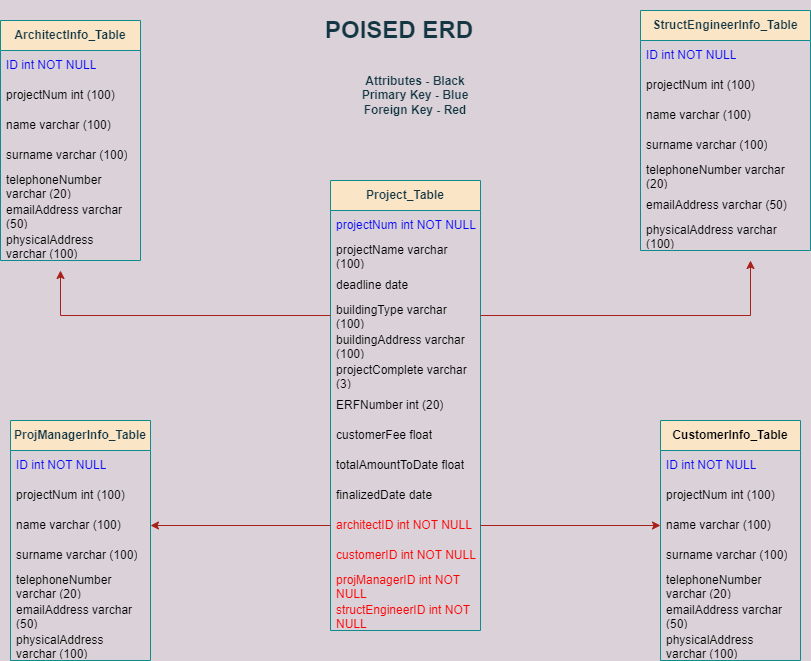

The diagram above was exported from draw.io. Its source (the exported page's mxGraphModel, read from the mxfile embedded in the PNG):
<mxGraphModel dx="868" dy="482" grid="1" gridSize="10" guides="1" tooltips="1" connect="1" arrows="1" fold="1" page="1" pageScale="1" pageWidth="850" pageHeight="1100" background="#DAD2D8" math="0" shadow="0">
  <root>
    <mxCell id="0" />
    <mxCell id="1" parent="0" />
    <mxCell id="SLeO8NF3U1UR7pz2aIqK-1" value="&lt;b&gt;Project_Table&lt;/b&gt;" style="swimlane;fontStyle=0;childLayout=stackLayout;horizontal=1;startSize=30;horizontalStack=0;resizeParent=1;resizeParentMax=0;resizeLast=0;collapsible=1;marginBottom=0;whiteSpace=wrap;html=1;fillColor=#FAE5C7;strokeColor=#0F8B8D;fontColor=#143642;" vertex="1" parent="1">
      <mxGeometry x="350" y="180" width="150" height="450" as="geometry" />
    </mxCell>
    <mxCell id="SLeO8NF3U1UR7pz2aIqK-12" value="projectNum int NOT NULL" style="text;strokeColor=none;fillColor=none;align=left;verticalAlign=middle;spacingLeft=4;spacingRight=4;overflow=hidden;points=[[0,0.5],[1,0.5]];portConstraint=eastwest;rotatable=0;whiteSpace=wrap;html=1;fontColor=#0000FF;" vertex="1" parent="SLeO8NF3U1UR7pz2aIqK-1">
      <mxGeometry y="30" width="150" height="30" as="geometry" />
    </mxCell>
    <mxCell id="SLeO8NF3U1UR7pz2aIqK-2" value="projectName varchar (100)" style="text;strokeColor=none;fillColor=none;align=left;verticalAlign=middle;spacingLeft=4;spacingRight=4;overflow=hidden;points=[[0,0.5],[1,0.5]];portConstraint=eastwest;rotatable=0;whiteSpace=wrap;html=1;fontColor=#000000;" vertex="1" parent="SLeO8NF3U1UR7pz2aIqK-1">
      <mxGeometry y="60" width="150" height="30" as="geometry" />
    </mxCell>
    <mxCell id="SLeO8NF3U1UR7pz2aIqK-3" value="deadline date" style="text;strokeColor=none;fillColor=none;align=left;verticalAlign=middle;spacingLeft=4;spacingRight=4;overflow=hidden;points=[[0,0.5],[1,0.5]];portConstraint=eastwest;rotatable=0;whiteSpace=wrap;html=1;fontColor=#000000;" vertex="1" parent="SLeO8NF3U1UR7pz2aIqK-1">
      <mxGeometry y="90" width="150" height="30" as="geometry" />
    </mxCell>
    <mxCell id="SLeO8NF3U1UR7pz2aIqK-4" value="buildingType varchar (100)" style="text;strokeColor=none;fillColor=none;align=left;verticalAlign=middle;spacingLeft=4;spacingRight=4;overflow=hidden;points=[[0,0.5],[1,0.5]];portConstraint=eastwest;rotatable=0;whiteSpace=wrap;html=1;fontColor=#000000;" vertex="1" parent="SLeO8NF3U1UR7pz2aIqK-1">
      <mxGeometry y="120" width="150" height="30" as="geometry" />
    </mxCell>
    <mxCell id="SLeO8NF3U1UR7pz2aIqK-10" value="buildingAddress varchar (100)" style="text;strokeColor=none;fillColor=none;align=left;verticalAlign=middle;spacingLeft=4;spacingRight=4;overflow=hidden;points=[[0,0.5],[1,0.5]];portConstraint=eastwest;rotatable=0;whiteSpace=wrap;html=1;fontColor=#000000;" vertex="1" parent="SLeO8NF3U1UR7pz2aIqK-1">
      <mxGeometry y="150" width="150" height="30" as="geometry" />
    </mxCell>
    <mxCell id="SLeO8NF3U1UR7pz2aIqK-116" value="projectComplete varchar (3)" style="text;strokeColor=none;fillColor=none;align=left;verticalAlign=middle;spacingLeft=4;spacingRight=4;overflow=hidden;points=[[0,0.5],[1,0.5]];portConstraint=eastwest;rotatable=0;whiteSpace=wrap;html=1;fontColor=#000000;" vertex="1" parent="SLeO8NF3U1UR7pz2aIqK-1">
      <mxGeometry y="180" width="150" height="30" as="geometry" />
    </mxCell>
    <mxCell id="SLeO8NF3U1UR7pz2aIqK-11" value="ERFNumber int (20)" style="text;strokeColor=none;fillColor=none;align=left;verticalAlign=middle;spacingLeft=4;spacingRight=4;overflow=hidden;points=[[0,0.5],[1,0.5]];portConstraint=eastwest;rotatable=0;whiteSpace=wrap;html=1;fontColor=#000000;" vertex="1" parent="SLeO8NF3U1UR7pz2aIqK-1">
      <mxGeometry y="210" width="150" height="30" as="geometry" />
    </mxCell>
    <mxCell id="SLeO8NF3U1UR7pz2aIqK-17" value="customerFee float" style="text;strokeColor=none;fillColor=none;align=left;verticalAlign=middle;spacingLeft=4;spacingRight=4;overflow=hidden;points=[[0,0.5],[1,0.5]];portConstraint=eastwest;rotatable=0;whiteSpace=wrap;html=1;fontColor=#000000;" vertex="1" parent="SLeO8NF3U1UR7pz2aIqK-1">
      <mxGeometry y="240" width="150" height="30" as="geometry" />
    </mxCell>
    <mxCell id="SLeO8NF3U1UR7pz2aIqK-16" value="totalAmountToDate float" style="text;strokeColor=none;fillColor=none;align=left;verticalAlign=middle;spacingLeft=4;spacingRight=4;overflow=hidden;points=[[0,0.5],[1,0.5]];portConstraint=eastwest;rotatable=0;whiteSpace=wrap;html=1;fontColor=#000000;" vertex="1" parent="SLeO8NF3U1UR7pz2aIqK-1">
      <mxGeometry y="270" width="150" height="30" as="geometry" />
    </mxCell>
    <mxCell id="SLeO8NF3U1UR7pz2aIqK-15" value="finalizedDate date" style="text;strokeColor=none;fillColor=none;align=left;verticalAlign=middle;spacingLeft=4;spacingRight=4;overflow=hidden;points=[[0,0.5],[1,0.5]];portConstraint=eastwest;rotatable=0;whiteSpace=wrap;html=1;fontColor=#000000;" vertex="1" parent="SLeO8NF3U1UR7pz2aIqK-1">
      <mxGeometry y="300" width="150" height="30" as="geometry" />
    </mxCell>
    <mxCell id="SLeO8NF3U1UR7pz2aIqK-20" value="&lt;font color=&quot;#ff0000&quot;&gt;architectID int NOT NULL&lt;/font&gt;" style="text;strokeColor=none;fillColor=none;align=left;verticalAlign=middle;spacingLeft=4;spacingRight=4;overflow=hidden;points=[[0,0.5],[1,0.5]];portConstraint=eastwest;rotatable=0;whiteSpace=wrap;html=1;fontColor=#143642;" vertex="1" parent="SLeO8NF3U1UR7pz2aIqK-1">
      <mxGeometry y="330" width="150" height="30" as="geometry" />
    </mxCell>
    <mxCell id="SLeO8NF3U1UR7pz2aIqK-19" value="&lt;font color=&quot;#ff0000&quot;&gt;customerID int NOT NULL&lt;/font&gt;" style="text;strokeColor=none;fillColor=none;align=left;verticalAlign=middle;spacingLeft=4;spacingRight=4;overflow=hidden;points=[[0,0.5],[1,0.5]];portConstraint=eastwest;rotatable=0;whiteSpace=wrap;html=1;fontColor=#143642;" vertex="1" parent="SLeO8NF3U1UR7pz2aIqK-1">
      <mxGeometry y="360" width="150" height="30" as="geometry" />
    </mxCell>
    <mxCell id="SLeO8NF3U1UR7pz2aIqK-18" value="&lt;font color=&quot;#ff0000&quot;&gt;projManagerID int NOT NULL&lt;/font&gt;" style="text;strokeColor=none;fillColor=none;align=left;verticalAlign=middle;spacingLeft=4;spacingRight=4;overflow=hidden;points=[[0,0.5],[1,0.5]];portConstraint=eastwest;rotatable=0;whiteSpace=wrap;html=1;fontColor=#143642;" vertex="1" parent="SLeO8NF3U1UR7pz2aIqK-1">
      <mxGeometry y="390" width="150" height="30" as="geometry" />
    </mxCell>
    <mxCell id="SLeO8NF3U1UR7pz2aIqK-13" value="&lt;font color=&quot;#ff0000&quot;&gt;structEngineerID int NOT NULL&lt;/font&gt;" style="text;strokeColor=none;fillColor=none;align=left;verticalAlign=middle;spacingLeft=4;spacingRight=4;overflow=hidden;points=[[0,0.5],[1,0.5]];portConstraint=eastwest;rotatable=0;whiteSpace=wrap;html=1;fontColor=#143642;" vertex="1" parent="SLeO8NF3U1UR7pz2aIqK-1">
      <mxGeometry y="420" width="150" height="30" as="geometry" />
    </mxCell>
    <mxCell id="SLeO8NF3U1UR7pz2aIqK-48" value="&lt;b&gt;StructEngineerInfo_Table&lt;/b&gt;" style="swimlane;fontStyle=0;childLayout=stackLayout;horizontal=1;startSize=30;horizontalStack=0;resizeParent=1;resizeParentMax=0;resizeLast=0;collapsible=1;marginBottom=0;whiteSpace=wrap;html=1;rounded=0;sketch=0;fillColor=#FAE5C7;strokeColor=#0F8B8D;fontColor=#143642;" vertex="1" parent="1">
      <mxGeometry x="660" y="10" width="170" height="240" as="geometry" />
    </mxCell>
    <mxCell id="SLeO8NF3U1UR7pz2aIqK-65" value="ID int NOT NULL" style="text;strokeColor=none;fillColor=none;align=left;verticalAlign=middle;spacingLeft=4;spacingRight=4;overflow=hidden;points=[[0,0.5],[1,0.5]];portConstraint=eastwest;rotatable=0;whiteSpace=wrap;html=1;rounded=0;sketch=0;fontColor=#0000FF;" vertex="1" parent="SLeO8NF3U1UR7pz2aIqK-48">
      <mxGeometry y="30" width="170" height="30" as="geometry" />
    </mxCell>
    <mxCell id="SLeO8NF3U1UR7pz2aIqK-49" value="projectNum int (100)" style="text;strokeColor=none;fillColor=none;align=left;verticalAlign=middle;spacingLeft=4;spacingRight=4;overflow=hidden;points=[[0,0.5],[1,0.5]];portConstraint=eastwest;rotatable=0;whiteSpace=wrap;html=1;rounded=0;sketch=0;fontColor=#000000;" vertex="1" parent="SLeO8NF3U1UR7pz2aIqK-48">
      <mxGeometry y="60" width="170" height="30" as="geometry" />
    </mxCell>
    <mxCell id="SLeO8NF3U1UR7pz2aIqK-50" value="name varchar (100)" style="text;strokeColor=none;fillColor=none;align=left;verticalAlign=middle;spacingLeft=4;spacingRight=4;overflow=hidden;points=[[0,0.5],[1,0.5]];portConstraint=eastwest;rotatable=0;whiteSpace=wrap;html=1;rounded=0;sketch=0;fontColor=#000000;" vertex="1" parent="SLeO8NF3U1UR7pz2aIqK-48">
      <mxGeometry y="90" width="170" height="30" as="geometry" />
    </mxCell>
    <mxCell id="SLeO8NF3U1UR7pz2aIqK-51" value="surname varchar (100)" style="text;strokeColor=none;fillColor=none;align=left;verticalAlign=middle;spacingLeft=4;spacingRight=4;overflow=hidden;points=[[0,0.5],[1,0.5]];portConstraint=eastwest;rotatable=0;whiteSpace=wrap;html=1;rounded=0;sketch=0;fontColor=#000000;" vertex="1" parent="SLeO8NF3U1UR7pz2aIqK-48">
      <mxGeometry y="120" width="170" height="30" as="geometry" />
    </mxCell>
    <mxCell id="SLeO8NF3U1UR7pz2aIqK-52" value="telephoneNumber varchar (20)" style="text;strokeColor=none;fillColor=none;align=left;verticalAlign=middle;spacingLeft=4;spacingRight=4;overflow=hidden;points=[[0,0.5],[1,0.5]];portConstraint=eastwest;rotatable=0;whiteSpace=wrap;html=1;rounded=0;sketch=0;fontColor=#000000;" vertex="1" parent="SLeO8NF3U1UR7pz2aIqK-48">
      <mxGeometry y="150" width="170" height="30" as="geometry" />
    </mxCell>
    <mxCell id="SLeO8NF3U1UR7pz2aIqK-53" value="emailAddress varchar (50)" style="text;strokeColor=none;fillColor=none;align=left;verticalAlign=middle;spacingLeft=4;spacingRight=4;overflow=hidden;points=[[0,0.5],[1,0.5]];portConstraint=eastwest;rotatable=0;whiteSpace=wrap;html=1;rounded=0;sketch=0;fontColor=#000000;" vertex="1" parent="SLeO8NF3U1UR7pz2aIqK-48">
      <mxGeometry y="180" width="170" height="30" as="geometry" />
    </mxCell>
    <mxCell id="SLeO8NF3U1UR7pz2aIqK-54" value="physicalAddress varchar (100)" style="text;strokeColor=none;fillColor=none;align=left;verticalAlign=middle;spacingLeft=4;spacingRight=4;overflow=hidden;points=[[0,0.5],[1,0.5]];portConstraint=eastwest;rotatable=0;whiteSpace=wrap;html=1;rounded=0;sketch=0;fontColor=#000000;" vertex="1" parent="SLeO8NF3U1UR7pz2aIqK-48">
      <mxGeometry y="210" width="170" height="30" as="geometry" />
    </mxCell>
    <mxCell id="SLeO8NF3U1UR7pz2aIqK-59" style="edgeStyle=orthogonalEdgeStyle;rounded=0;orthogonalLoop=1;jettySize=auto;html=1;entryX=1;entryY=0.5;entryDx=0;entryDy=0;strokeColor=#A8201A;fontColor=#143642;labelBackgroundColor=#DAD2D8;" edge="1" parent="1" target="SLeO8NF3U1UR7pz2aIqK-102">
      <mxGeometry relative="1" as="geometry">
        <mxPoint x="350" y="525" as="sourcePoint" />
        <mxPoint x="190" y="495" as="targetPoint" />
      </mxGeometry>
    </mxCell>
    <mxCell id="SLeO8NF3U1UR7pz2aIqK-60" style="edgeStyle=orthogonalEdgeStyle;rounded=0;orthogonalLoop=1;jettySize=auto;html=1;entryX=0;entryY=0.5;entryDx=0;entryDy=0;strokeColor=#A8201A;fontColor=#143642;labelBackgroundColor=#DAD2D8;" edge="1" parent="1" target="SLeO8NF3U1UR7pz2aIqK-69">
      <mxGeometry relative="1" as="geometry">
        <mxPoint x="500" y="525" as="sourcePoint" />
        <mxPoint x="670" y="495" as="targetPoint" />
      </mxGeometry>
    </mxCell>
    <mxCell id="SLeO8NF3U1UR7pz2aIqK-61" style="edgeStyle=orthogonalEdgeStyle;rounded=0;orthogonalLoop=1;jettySize=auto;html=1;exitX=1;exitY=0.5;exitDx=0;exitDy=0;strokeColor=#A8201A;fontColor=#143642;labelBackgroundColor=#DAD2D8;" edge="1" parent="1" source="SLeO8NF3U1UR7pz2aIqK-4">
      <mxGeometry relative="1" as="geometry">
        <mxPoint x="770" y="260" as="targetPoint" />
      </mxGeometry>
    </mxCell>
    <mxCell id="SLeO8NF3U1UR7pz2aIqK-62" style="edgeStyle=orthogonalEdgeStyle;rounded=0;orthogonalLoop=1;jettySize=auto;html=1;strokeColor=#A8201A;fontColor=#143642;labelBackgroundColor=#DAD2D8;" edge="1" parent="1" source="SLeO8NF3U1UR7pz2aIqK-4">
      <mxGeometry relative="1" as="geometry">
        <mxPoint x="80" y="270" as="targetPoint" />
      </mxGeometry>
    </mxCell>
    <mxCell id="SLeO8NF3U1UR7pz2aIqK-63" value="&lt;b&gt;Attributes - Black&lt;br&gt;Primary Key - Blue&lt;br&gt;Foreign Key - Red&lt;/b&gt;" style="text;html=1;strokeColor=none;fillColor=none;align=center;verticalAlign=middle;whiteSpace=wrap;rounded=0;sketch=0;fontColor=#143642;" vertex="1" parent="1">
      <mxGeometry x="310" y="60" width="250" height="70" as="geometry" />
    </mxCell>
    <mxCell id="SLeO8NF3U1UR7pz2aIqK-64" value="&lt;h1&gt;POISED ERD&lt;/h1&gt;" style="text;html=1;strokeColor=none;fillColor=none;spacing=5;spacingTop=-20;whiteSpace=wrap;overflow=hidden;rounded=0;sketch=0;fontColor=#143642;" vertex="1" parent="1">
      <mxGeometry x="340" y="10" width="160" height="40" as="geometry" />
    </mxCell>
    <mxCell id="SLeO8NF3U1UR7pz2aIqK-66" value="&lt;b&gt;CustomerInfo_Table&lt;/b&gt;" style="swimlane;fontStyle=0;childLayout=stackLayout;horizontal=1;startSize=30;horizontalStack=0;resizeParent=1;resizeParentMax=0;resizeLast=0;collapsible=1;marginBottom=0;whiteSpace=wrap;html=1;rounded=0;sketch=0;fillColor=#FAE5C7;strokeColor=#0F8B8D;fontColor=#000000;" vertex="1" parent="1">
      <mxGeometry x="680" y="420" width="140" height="240" as="geometry" />
    </mxCell>
    <mxCell id="SLeO8NF3U1UR7pz2aIqK-67" value="ID int NOT NULL" style="text;strokeColor=none;fillColor=none;align=left;verticalAlign=middle;spacingLeft=4;spacingRight=4;overflow=hidden;points=[[0,0.5],[1,0.5]];portConstraint=eastwest;rotatable=0;whiteSpace=wrap;html=1;rounded=0;sketch=0;fontColor=#0000FF;" vertex="1" parent="SLeO8NF3U1UR7pz2aIqK-66">
      <mxGeometry y="30" width="140" height="30" as="geometry" />
    </mxCell>
    <mxCell id="SLeO8NF3U1UR7pz2aIqK-68" value="projectNum int (100)" style="text;strokeColor=none;fillColor=none;align=left;verticalAlign=middle;spacingLeft=4;spacingRight=4;overflow=hidden;points=[[0,0.5],[1,0.5]];portConstraint=eastwest;rotatable=0;whiteSpace=wrap;html=1;rounded=0;sketch=0;fontColor=#000000;" vertex="1" parent="SLeO8NF3U1UR7pz2aIqK-66">
      <mxGeometry y="60" width="140" height="30" as="geometry" />
    </mxCell>
    <mxCell id="SLeO8NF3U1UR7pz2aIqK-69" value="name varchar (100)" style="text;strokeColor=none;fillColor=none;align=left;verticalAlign=middle;spacingLeft=4;spacingRight=4;overflow=hidden;points=[[0,0.5],[1,0.5]];portConstraint=eastwest;rotatable=0;whiteSpace=wrap;html=1;rounded=0;sketch=0;fontColor=#000000;" vertex="1" parent="SLeO8NF3U1UR7pz2aIqK-66">
      <mxGeometry y="90" width="140" height="30" as="geometry" />
    </mxCell>
    <mxCell id="SLeO8NF3U1UR7pz2aIqK-70" value="surname varchar (100)" style="text;strokeColor=none;fillColor=none;align=left;verticalAlign=middle;spacingLeft=4;spacingRight=4;overflow=hidden;points=[[0,0.5],[1,0.5]];portConstraint=eastwest;rotatable=0;whiteSpace=wrap;html=1;rounded=0;sketch=0;fontColor=#000000;" vertex="1" parent="SLeO8NF3U1UR7pz2aIqK-66">
      <mxGeometry y="120" width="140" height="30" as="geometry" />
    </mxCell>
    <mxCell id="SLeO8NF3U1UR7pz2aIqK-71" value="telephoneNumber varchar (20)" style="text;strokeColor=none;fillColor=none;align=left;verticalAlign=middle;spacingLeft=4;spacingRight=4;overflow=hidden;points=[[0,0.5],[1,0.5]];portConstraint=eastwest;rotatable=0;whiteSpace=wrap;html=1;rounded=0;sketch=0;fontColor=#000000;" vertex="1" parent="SLeO8NF3U1UR7pz2aIqK-66">
      <mxGeometry y="150" width="140" height="30" as="geometry" />
    </mxCell>
    <mxCell id="SLeO8NF3U1UR7pz2aIqK-72" value="emailAddress varchar (50)" style="text;strokeColor=none;fillColor=none;align=left;verticalAlign=middle;spacingLeft=4;spacingRight=4;overflow=hidden;points=[[0,0.5],[1,0.5]];portConstraint=eastwest;rotatable=0;whiteSpace=wrap;html=1;rounded=0;sketch=0;fontColor=#000000;" vertex="1" parent="SLeO8NF3U1UR7pz2aIqK-66">
      <mxGeometry y="180" width="140" height="30" as="geometry" />
    </mxCell>
    <mxCell id="SLeO8NF3U1UR7pz2aIqK-73" value="physicalAddress varchar (100)" style="text;strokeColor=none;fillColor=none;align=left;verticalAlign=middle;spacingLeft=4;spacingRight=4;overflow=hidden;points=[[0,0.5],[1,0.5]];portConstraint=eastwest;rotatable=0;whiteSpace=wrap;html=1;rounded=0;sketch=0;fontColor=#000000;" vertex="1" parent="SLeO8NF3U1UR7pz2aIqK-66">
      <mxGeometry y="210" width="140" height="30" as="geometry" />
    </mxCell>
    <mxCell id="SLeO8NF3U1UR7pz2aIqK-99" value="&lt;b&gt;ProjManagerInfo_Table&lt;/b&gt;" style="swimlane;fontStyle=0;childLayout=stackLayout;horizontal=1;startSize=30;horizontalStack=0;resizeParent=1;resizeParentMax=0;resizeLast=0;collapsible=1;marginBottom=0;whiteSpace=wrap;html=1;rounded=0;sketch=0;fillColor=#FAE5C7;strokeColor=#0F8B8D;fontColor=#143642;" vertex="1" parent="1">
      <mxGeometry x="30" y="420" width="140" height="240" as="geometry" />
    </mxCell>
    <mxCell id="SLeO8NF3U1UR7pz2aIqK-100" value="ID int NOT NULL" style="text;strokeColor=none;fillColor=none;align=left;verticalAlign=middle;spacingLeft=4;spacingRight=4;overflow=hidden;points=[[0,0.5],[1,0.5]];portConstraint=eastwest;rotatable=0;whiteSpace=wrap;html=1;rounded=0;sketch=0;fontColor=#0000FF;" vertex="1" parent="SLeO8NF3U1UR7pz2aIqK-99">
      <mxGeometry y="30" width="140" height="30" as="geometry" />
    </mxCell>
    <mxCell id="SLeO8NF3U1UR7pz2aIqK-101" value="projectNum int (100)" style="text;strokeColor=none;fillColor=none;align=left;verticalAlign=middle;spacingLeft=4;spacingRight=4;overflow=hidden;points=[[0,0.5],[1,0.5]];portConstraint=eastwest;rotatable=0;whiteSpace=wrap;html=1;rounded=0;sketch=0;fontColor=#000000;" vertex="1" parent="SLeO8NF3U1UR7pz2aIqK-99">
      <mxGeometry y="60" width="140" height="30" as="geometry" />
    </mxCell>
    <mxCell id="SLeO8NF3U1UR7pz2aIqK-102" value="name varchar (100)" style="text;strokeColor=none;fillColor=none;align=left;verticalAlign=middle;spacingLeft=4;spacingRight=4;overflow=hidden;points=[[0,0.5],[1,0.5]];portConstraint=eastwest;rotatable=0;whiteSpace=wrap;html=1;rounded=0;sketch=0;fontColor=#000000;" vertex="1" parent="SLeO8NF3U1UR7pz2aIqK-99">
      <mxGeometry y="90" width="140" height="30" as="geometry" />
    </mxCell>
    <mxCell id="SLeO8NF3U1UR7pz2aIqK-103" value="surname varchar (100)" style="text;strokeColor=none;fillColor=none;align=left;verticalAlign=middle;spacingLeft=4;spacingRight=4;overflow=hidden;points=[[0,0.5],[1,0.5]];portConstraint=eastwest;rotatable=0;whiteSpace=wrap;html=1;rounded=0;sketch=0;fontColor=#000000;" vertex="1" parent="SLeO8NF3U1UR7pz2aIqK-99">
      <mxGeometry y="120" width="140" height="30" as="geometry" />
    </mxCell>
    <mxCell id="SLeO8NF3U1UR7pz2aIqK-104" value="telephoneNumber varchar (20)" style="text;strokeColor=none;fillColor=none;align=left;verticalAlign=middle;spacingLeft=4;spacingRight=4;overflow=hidden;points=[[0,0.5],[1,0.5]];portConstraint=eastwest;rotatable=0;whiteSpace=wrap;html=1;rounded=0;sketch=0;fontColor=#000000;" vertex="1" parent="SLeO8NF3U1UR7pz2aIqK-99">
      <mxGeometry y="150" width="140" height="30" as="geometry" />
    </mxCell>
    <mxCell id="SLeO8NF3U1UR7pz2aIqK-105" value="emailAddress varchar (50)" style="text;strokeColor=none;fillColor=none;align=left;verticalAlign=middle;spacingLeft=4;spacingRight=4;overflow=hidden;points=[[0,0.5],[1,0.5]];portConstraint=eastwest;rotatable=0;whiteSpace=wrap;html=1;rounded=0;sketch=0;fontColor=#000000;" vertex="1" parent="SLeO8NF3U1UR7pz2aIqK-99">
      <mxGeometry y="180" width="140" height="30" as="geometry" />
    </mxCell>
    <mxCell id="SLeO8NF3U1UR7pz2aIqK-106" value="physicalAddress varchar (100)" style="text;strokeColor=none;fillColor=none;align=left;verticalAlign=middle;spacingLeft=4;spacingRight=4;overflow=hidden;points=[[0,0.5],[1,0.5]];portConstraint=eastwest;rotatable=0;whiteSpace=wrap;html=1;rounded=0;sketch=0;fontColor=#000000;" vertex="1" parent="SLeO8NF3U1UR7pz2aIqK-99">
      <mxGeometry y="210" width="140" height="30" as="geometry" />
    </mxCell>
    <mxCell id="SLeO8NF3U1UR7pz2aIqK-107" value="&lt;b&gt;ArchitectInfo_Table&lt;/b&gt;" style="swimlane;fontStyle=0;childLayout=stackLayout;horizontal=1;startSize=30;horizontalStack=0;resizeParent=1;resizeParentMax=0;resizeLast=0;collapsible=1;marginBottom=0;whiteSpace=wrap;html=1;rounded=0;sketch=0;fillColor=#FAE5C7;strokeColor=#0F8B8D;fontColor=#143642;" vertex="1" parent="1">
      <mxGeometry x="20" y="20" width="140" height="240" as="geometry" />
    </mxCell>
    <mxCell id="SLeO8NF3U1UR7pz2aIqK-108" value="ID int NOT NULL" style="text;strokeColor=none;fillColor=none;align=left;verticalAlign=middle;spacingLeft=4;spacingRight=4;overflow=hidden;points=[[0,0.5],[1,0.5]];portConstraint=eastwest;rotatable=0;whiteSpace=wrap;html=1;rounded=0;sketch=0;fontColor=#0000FF;" vertex="1" parent="SLeO8NF3U1UR7pz2aIqK-107">
      <mxGeometry y="30" width="140" height="30" as="geometry" />
    </mxCell>
    <mxCell id="SLeO8NF3U1UR7pz2aIqK-109" value="projectNum int (100)" style="text;strokeColor=none;fillColor=none;align=left;verticalAlign=middle;spacingLeft=4;spacingRight=4;overflow=hidden;points=[[0,0.5],[1,0.5]];portConstraint=eastwest;rotatable=0;whiteSpace=wrap;html=1;rounded=0;sketch=0;fontColor=#000000;" vertex="1" parent="SLeO8NF3U1UR7pz2aIqK-107">
      <mxGeometry y="60" width="140" height="30" as="geometry" />
    </mxCell>
    <mxCell id="SLeO8NF3U1UR7pz2aIqK-110" value="name varchar (100)" style="text;strokeColor=none;fillColor=none;align=left;verticalAlign=middle;spacingLeft=4;spacingRight=4;overflow=hidden;points=[[0,0.5],[1,0.5]];portConstraint=eastwest;rotatable=0;whiteSpace=wrap;html=1;rounded=0;sketch=0;fontColor=#000000;" vertex="1" parent="SLeO8NF3U1UR7pz2aIqK-107">
      <mxGeometry y="90" width="140" height="30" as="geometry" />
    </mxCell>
    <mxCell id="SLeO8NF3U1UR7pz2aIqK-111" value="surname varchar (100)" style="text;strokeColor=none;fillColor=none;align=left;verticalAlign=middle;spacingLeft=4;spacingRight=4;overflow=hidden;points=[[0,0.5],[1,0.5]];portConstraint=eastwest;rotatable=0;whiteSpace=wrap;html=1;rounded=0;sketch=0;fontColor=#000000;" vertex="1" parent="SLeO8NF3U1UR7pz2aIqK-107">
      <mxGeometry y="120" width="140" height="30" as="geometry" />
    </mxCell>
    <mxCell id="SLeO8NF3U1UR7pz2aIqK-112" value="telephoneNumber varchar (20)" style="text;strokeColor=none;fillColor=none;align=left;verticalAlign=middle;spacingLeft=4;spacingRight=4;overflow=hidden;points=[[0,0.5],[1,0.5]];portConstraint=eastwest;rotatable=0;whiteSpace=wrap;html=1;rounded=0;sketch=0;fontColor=#000000;" vertex="1" parent="SLeO8NF3U1UR7pz2aIqK-107">
      <mxGeometry y="150" width="140" height="30" as="geometry" />
    </mxCell>
    <mxCell id="SLeO8NF3U1UR7pz2aIqK-113" value="emailAddress varchar (50)" style="text;strokeColor=none;fillColor=none;align=left;verticalAlign=middle;spacingLeft=4;spacingRight=4;overflow=hidden;points=[[0,0.5],[1,0.5]];portConstraint=eastwest;rotatable=0;whiteSpace=wrap;html=1;rounded=0;sketch=0;fontColor=#000000;" vertex="1" parent="SLeO8NF3U1UR7pz2aIqK-107">
      <mxGeometry y="180" width="140" height="30" as="geometry" />
    </mxCell>
    <mxCell id="SLeO8NF3U1UR7pz2aIqK-114" value="physicalAddress varchar (100)" style="text;strokeColor=none;fillColor=none;align=left;verticalAlign=middle;spacingLeft=4;spacingRight=4;overflow=hidden;points=[[0,0.5],[1,0.5]];portConstraint=eastwest;rotatable=0;whiteSpace=wrap;html=1;rounded=0;sketch=0;fontColor=#000000;" vertex="1" parent="SLeO8NF3U1UR7pz2aIqK-107">
      <mxGeometry y="210" width="140" height="30" as="geometry" />
    </mxCell>
  </root>
</mxGraphModel>